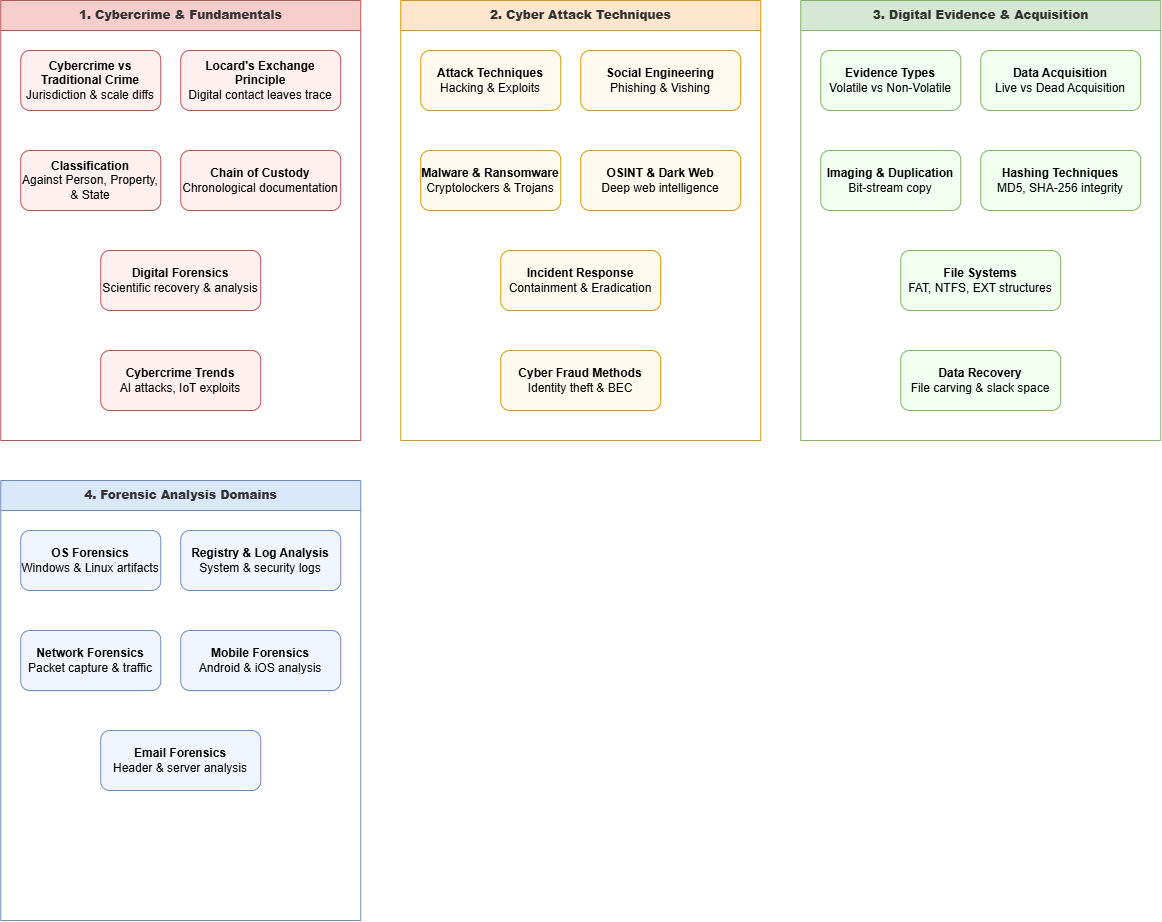

The diagram above was exported from draw.io. Its source (the exported page's mxGraphModel, read from the mxfile embedded in the PNG):
<mxGraphModel dx="1373" dy="760" grid="1" gridSize="10" guides="1" tooltips="1" connect="1" arrows="1" fold="1" page="1" pageScale="1" pageWidth="850" pageHeight="1100" math="0" shadow="0">
  <root>
    <mxCell id="0" />
    <mxCell id="1" parent="0" />
    <mxCell id="GqFq-ePaMgjZWl7o-Eqe-1" parent="1" style="swimlane;startSize=30;fillColor=#f8cecc;strokeColor=#b85450;html=1;fontColor=#333333;horizontal=1;pointerEvents=0;" value="&lt;b&gt;1. Cybercrime &amp; Fundamentals&lt;/b&gt;" vertex="1">
      <mxGeometry height="440" width="360" x="20" y="20" as="geometry" />
    </mxCell>
    <mxCell id="GqFq-ePaMgjZWl7o-Eqe-2" parent="GqFq-ePaMgjZWl7o-Eqe-1" style="rounded=1;whiteSpace=wrap;html=1;fillColor=#fff0f0;strokeColor=#b85450;" value="&lt;b&gt;Cybercrime vs&lt;br&gt;Traditional Crime&lt;/b&gt;&lt;br&gt;Jurisdiction &amp; scale diffs" vertex="1">
      <mxGeometry height="60" width="140" x="20" y="50" as="geometry" />
    </mxCell>
    <mxCell id="GqFq-ePaMgjZWl7o-Eqe-3" parent="GqFq-ePaMgjZWl7o-Eqe-1" style="rounded=1;whiteSpace=wrap;html=1;fillColor=#fff0f0;strokeColor=#b85450;" value="&lt;b&gt;Locard's Exchange&lt;br&gt;Principle&lt;/b&gt;&lt;br&gt;Digital contact leaves trace" vertex="1">
      <mxGeometry height="60" width="160" x="180" y="50" as="geometry" />
    </mxCell>
    <mxCell id="GqFq-ePaMgjZWl7o-Eqe-4" parent="GqFq-ePaMgjZWl7o-Eqe-1" style="rounded=1;whiteSpace=wrap;html=1;fillColor=#fff0f0;strokeColor=#b85450;" value="&lt;b&gt;Classification&lt;/b&gt;&lt;br&gt;Against Person, Property, &amp;amp; State" vertex="1">
      <mxGeometry height="60" width="140" x="20" y="150" as="geometry" />
    </mxCell>
    <mxCell id="GqFq-ePaMgjZWl7o-Eqe-5" parent="GqFq-ePaMgjZWl7o-Eqe-1" style="rounded=1;whiteSpace=wrap;html=1;fillColor=#fff0f0;strokeColor=#b85450;" value="&lt;b&gt;Chain of Custody&lt;/b&gt;&lt;br&gt;Chronological documentation" vertex="1">
      <mxGeometry height="60" width="160" x="180" y="150" as="geometry" />
    </mxCell>
    <mxCell id="GqFq-ePaMgjZWl7o-Eqe-6" parent="GqFq-ePaMgjZWl7o-Eqe-1" style="rounded=1;whiteSpace=wrap;html=1;fillColor=#fff0f0;strokeColor=#b85450;" value="&lt;b&gt;Digital Forensics&lt;/b&gt;&lt;br&gt;Scientific recovery &amp;amp; analysis" vertex="1">
      <mxGeometry height="60" width="160" x="100" y="250" as="geometry" />
    </mxCell>
    <mxCell id="GqFq-ePaMgjZWl7o-Eqe-7" parent="GqFq-ePaMgjZWl7o-Eqe-1" style="rounded=1;whiteSpace=wrap;html=1;fillColor=#fff0f0;strokeColor=#b85450;" value="&lt;b&gt;Cybercrime Trends&lt;/b&gt;&lt;br&gt;AI attacks, IoT exploits" vertex="1">
      <mxGeometry height="60" width="160" x="100" y="350" as="geometry" />
    </mxCell>
    <mxCell id="GqFq-ePaMgjZWl7o-Eqe-8" parent="1" style="swimlane;startSize=30;fillColor=#ffe6cc;strokeColor=#d79b00;html=1;fontColor=#333333;horizontal=1;pointerEvents=0;" value="&lt;b&gt;2. Cyber Attack Techniques&lt;/b&gt;" vertex="1">
      <mxGeometry height="440" width="360" x="420" y="20" as="geometry" />
    </mxCell>
    <mxCell id="GqFq-ePaMgjZWl7o-Eqe-9" parent="GqFq-ePaMgjZWl7o-Eqe-8" style="rounded=1;whiteSpace=wrap;html=1;fillColor=#fffaf0;strokeColor=#d79b00;" value="&lt;b&gt;Attack Techniques&lt;/b&gt;&lt;br&gt;Hacking &amp;amp; Exploits" vertex="1">
      <mxGeometry height="60" width="140" x="20" y="50" as="geometry" />
    </mxCell>
    <mxCell id="GqFq-ePaMgjZWl7o-Eqe-10" parent="GqFq-ePaMgjZWl7o-Eqe-8" style="rounded=1;whiteSpace=wrap;html=1;fillColor=#fffaf0;strokeColor=#d79b00;" value="&lt;b&gt;Social Engineering&lt;/b&gt;&lt;br&gt;Phishing &amp;amp; Vishing" vertex="1">
      <mxGeometry height="60" width="160" x="180" y="50" as="geometry" />
    </mxCell>
    <mxCell id="GqFq-ePaMgjZWl7o-Eqe-11" parent="GqFq-ePaMgjZWl7o-Eqe-8" style="rounded=1;whiteSpace=wrap;html=1;fillColor=#fffaf0;strokeColor=#d79b00;" value="&lt;b&gt;Malware &amp;amp; Ransomware&lt;/b&gt;&lt;br&gt;Cryptolockers &amp;amp; Trojans" vertex="1">
      <mxGeometry height="60" width="140" x="20" y="150" as="geometry" />
    </mxCell>
    <mxCell id="GqFq-ePaMgjZWl7o-Eqe-12" parent="GqFq-ePaMgjZWl7o-Eqe-8" style="rounded=1;whiteSpace=wrap;html=1;fillColor=#fffaf0;strokeColor=#d79b00;" value="&lt;b&gt;OSINT &amp;amp; Dark Web&lt;/b&gt;&lt;br&gt;Deep web intelligence" vertex="1">
      <mxGeometry height="60" width="160" x="180" y="150" as="geometry" />
    </mxCell>
    <mxCell id="GqFq-ePaMgjZWl7o-Eqe-13" parent="GqFq-ePaMgjZWl7o-Eqe-8" style="rounded=1;whiteSpace=wrap;html=1;fillColor=#fffaf0;strokeColor=#d79b00;" value="&lt;b&gt;Incident Response&lt;/b&gt;&lt;br&gt;Containment &amp;amp; Eradication" vertex="1">
      <mxGeometry height="60" width="160" x="100" y="250" as="geometry" />
    </mxCell>
    <mxCell id="GqFq-ePaMgjZWl7o-Eqe-14" parent="GqFq-ePaMgjZWl7o-Eqe-8" style="rounded=1;whiteSpace=wrap;html=1;fillColor=#fffaf0;strokeColor=#d79b00;" value="&lt;b&gt;Cyber Fraud Methods&lt;/b&gt;&lt;br&gt;Identity theft &amp;amp; BEC" vertex="1">
      <mxGeometry height="60" width="160" x="100" y="350" as="geometry" />
    </mxCell>
    <mxCell id="GqFq-ePaMgjZWl7o-Eqe-15" parent="1" style="swimlane;startSize=30;fillColor=#d5e8d4;strokeColor=#82b366;html=1;fontColor=#333333;horizontal=1;pointerEvents=0;" value="&lt;b&gt;3. Digital Evidence &amp;amp; Acquisition&lt;/b&gt;" vertex="1">
      <mxGeometry height="440" width="360" x="820" y="20" as="geometry" />
    </mxCell>
    <mxCell id="GqFq-ePaMgjZWl7o-Eqe-16" parent="GqFq-ePaMgjZWl7o-Eqe-15" style="rounded=1;whiteSpace=wrap;html=1;fillColor=#f0fff0;strokeColor=#82b366;" value="&lt;b&gt;Evidence Types&lt;/b&gt;&lt;br&gt;Volatile vs Non-Volatile" vertex="1">
      <mxGeometry height="60" width="140" x="20" y="50" as="geometry" />
    </mxCell>
    <mxCell id="GqFq-ePaMgjZWl7o-Eqe-17" parent="GqFq-ePaMgjZWl7o-Eqe-15" style="rounded=1;whiteSpace=wrap;html=1;fillColor=#f0fff0;strokeColor=#82b366;" value="&lt;b&gt;Data Acquisition&lt;/b&gt;&lt;br&gt;Live vs Dead Acquisition" vertex="1">
      <mxGeometry height="60" width="160" x="180" y="50" as="geometry" />
    </mxCell>
    <mxCell id="GqFq-ePaMgjZWl7o-Eqe-18" parent="GqFq-ePaMgjZWl7o-Eqe-15" style="rounded=1;whiteSpace=wrap;html=1;fillColor=#f0fff0;strokeColor=#82b366;" value="&lt;b&gt;Imaging &amp;amp; Duplication&lt;/b&gt;&lt;br&gt;Bit-stream copy" vertex="1">
      <mxGeometry height="60" width="140" x="20" y="150" as="geometry" />
    </mxCell>
    <mxCell id="GqFq-ePaMgjZWl7o-Eqe-19" parent="GqFq-ePaMgjZWl7o-Eqe-15" style="rounded=1;whiteSpace=wrap;html=1;fillColor=#f0fff0;strokeColor=#82b366;" value="&lt;b&gt;Hashing Techniques&lt;/b&gt;&lt;br&gt;MD5, SHA-256 integrity" vertex="1">
      <mxGeometry height="60" width="160" x="180" y="150" as="geometry" />
    </mxCell>
    <mxCell id="GqFq-ePaMgjZWl7o-Eqe-20" parent="GqFq-ePaMgjZWl7o-Eqe-15" style="rounded=1;whiteSpace=wrap;html=1;fillColor=#f0fff0;strokeColor=#82b366;" value="&lt;b&gt;File Systems&lt;/b&gt;&lt;br&gt;FAT, NTFS, EXT structures" vertex="1">
      <mxGeometry height="60" width="160" x="100" y="250" as="geometry" />
    </mxCell>
    <mxCell id="GqFq-ePaMgjZWl7o-Eqe-21" parent="GqFq-ePaMgjZWl7o-Eqe-15" style="rounded=1;whiteSpace=wrap;html=1;fillColor=#f0fff0;strokeColor=#82b366;" value="&lt;b&gt;Data Recovery&lt;/b&gt;&lt;br&gt;File carving &amp;amp; slack space" vertex="1">
      <mxGeometry height="60" width="160" x="100" y="350" as="geometry" />
    </mxCell>
    <mxCell id="GqFq-ePaMgjZWl7o-Eqe-22" parent="1" style="swimlane;startSize=30;fillColor=#dae8fc;strokeColor=#6c8ebf;html=1;fontColor=#333333;horizontal=1;pointerEvents=0;" value="&lt;b&gt;4. Forensic Analysis Domains&lt;/b&gt;" vertex="1">
      <mxGeometry height="440" width="360" x="20" y="500" as="geometry" />
    </mxCell>
    <mxCell id="GqFq-ePaMgjZWl7o-Eqe-23" parent="GqFq-ePaMgjZWl7o-Eqe-22" style="rounded=1;whiteSpace=wrap;html=1;fillColor=#f0f5ff;strokeColor=#6c8ebf;" value="&lt;b&gt;OS Forensics&lt;/b&gt;&lt;br&gt;Windows &amp;amp; Linux artifacts" vertex="1">
      <mxGeometry height="60" width="140" x="20" y="50" as="geometry" />
    </mxCell>
    <mxCell id="GqFq-ePaMgjZWl7o-Eqe-24" parent="GqFq-ePaMgjZWl7o-Eqe-22" style="rounded=1;whiteSpace=wrap;html=1;fillColor=#f0f5ff;strokeColor=#6c8ebf;" value="&lt;b&gt;Registry &amp;amp; Log Analysis&lt;/b&gt;&lt;br&gt;System &amp;amp; security logs" vertex="1">
      <mxGeometry height="60" width="160" x="180" y="50" as="geometry" />
    </mxCell>
    <mxCell id="GqFq-ePaMgjZWl7o-Eqe-25" parent="GqFq-ePaMgjZWl7o-Eqe-22" style="rounded=1;whiteSpace=wrap;html=1;fillColor=#f0f5ff;strokeColor=#6c8ebf;" value="&lt;b&gt;Network Forensics&lt;/b&gt;&lt;br&gt;Packet capture &amp;amp; traffic" vertex="1">
      <mxGeometry height="60" width="140" x="20" y="150" as="geometry" />
    </mxCell>
    <mxCell id="GqFq-ePaMgjZWl7o-Eqe-26" parent="GqFq-ePaMgjZWl7o-Eqe-22" style="rounded=1;whiteSpace=wrap;html=1;fillColor=#f0f5ff;strokeColor=#6c8ebf;" value="&lt;b&gt;Mobile Forensics&lt;/b&gt;&lt;br&gt;Android &amp;amp; iOS analysis" vertex="1">
      <mxGeometry height="60" width="160" x="180" y="150" as="geometry" />
    </mxCell>
    <mxCell id="GqFq-ePaMgjZWl7o-Eqe-27" parent="GqFq-ePaMgjZWl7o-Eqe-22" style="rounded=1;whiteSpace=wrap;html=1;fillColor=#f0f5ff;strokeColor=#6c8ebf;" value="&lt;b&gt;Email Forensics&lt;/b&gt;&lt;br&gt;Header &amp;amp; server analysis" vertex="1">
      <mxGeometry height="60" width="160" x="100" y="250" as="geometry" />
    </mxCell>
  </root>
</mxGraphModel>